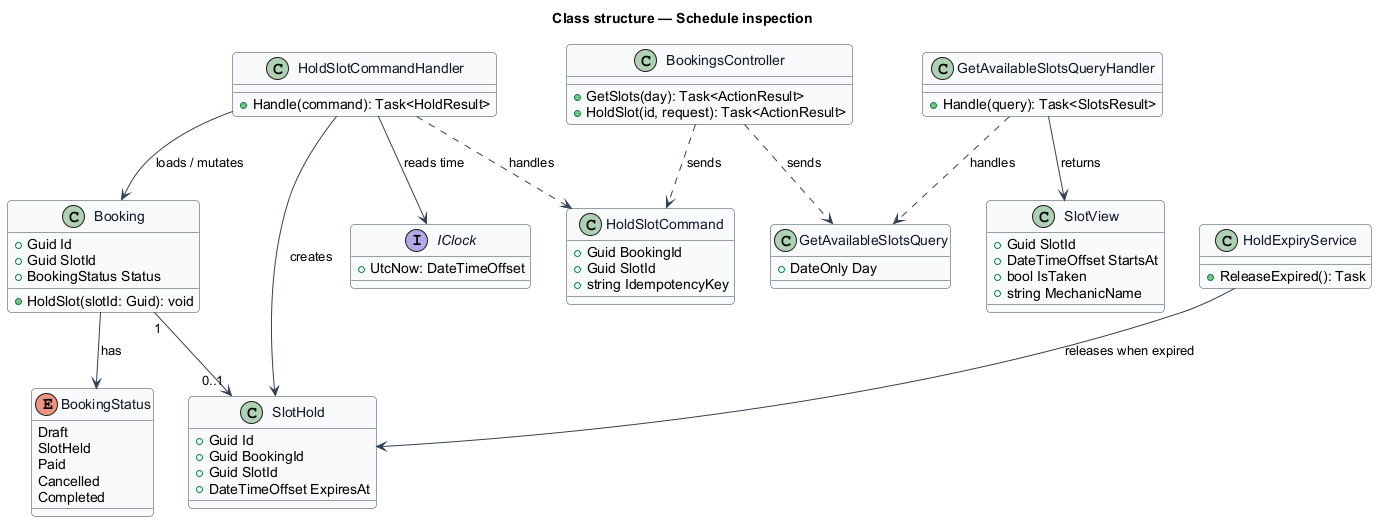

The diagram above was rendered by PlantUML. Its source (embedded in the PNG):
@startuml
' --- shared skin header ---
skinparam backgroundColor #FFFFFF
skinparam shadowing false
skinparam roundcorner 8
skinparam defaultFontName Arial
skinparam ArrowColor #344054
skinparam class {
  BorderColor #344054
  FontColor #101828
  BackgroundColor #F9FAFB
}
' --------------------------
title Class structure — Schedule inspection

enum BookingStatus {
  Draft
  SlotHeld
  Paid
  Cancelled
  Completed
}

class Booking {
  +Guid Id
  +Guid SlotId
  +BookingStatus Status
  +HoldSlot(slotId: Guid): void
}

class SlotHold {
  +Guid Id
  +Guid BookingId
  +Guid SlotId
  +DateTimeOffset ExpiresAt
}

class SlotView {
  +Guid SlotId
  +DateTimeOffset StartsAt
  +bool IsTaken
  +string MechanicName
}

interface IClock {
  +UtcNow: DateTimeOffset
}

class GetAvailableSlotsQuery {
  +DateOnly Day
}

class GetAvailableSlotsQueryHandler {
  +Handle(query): Task<SlotsResult>
}

class HoldSlotCommand {
  +Guid BookingId
  +Guid SlotId
  +string IdempotencyKey
}

class HoldSlotCommandHandler {
  +Handle(command): Task<HoldResult>
}

class HoldExpiryService {
  +ReleaseExpired(): Task
}

class BookingsController {
  +GetSlots(day): Task<ActionResult>
  +HoldSlot(id, request): Task<ActionResult>
}

GetAvailableSlotsQueryHandler ..> GetAvailableSlotsQuery : handles
GetAvailableSlotsQueryHandler --> SlotView : returns
HoldSlotCommandHandler ..> HoldSlotCommand : handles
HoldSlotCommandHandler --> Booking : loads / mutates
HoldSlotCommandHandler --> SlotHold : creates
HoldSlotCommandHandler --> IClock : reads time
HoldExpiryService --> SlotHold : releases when expired
BookingsController ..> GetAvailableSlotsQuery : sends
BookingsController ..> HoldSlotCommand : sends
Booking --> BookingStatus : has
Booking "1" --> "0..1" SlotHold
@enduml